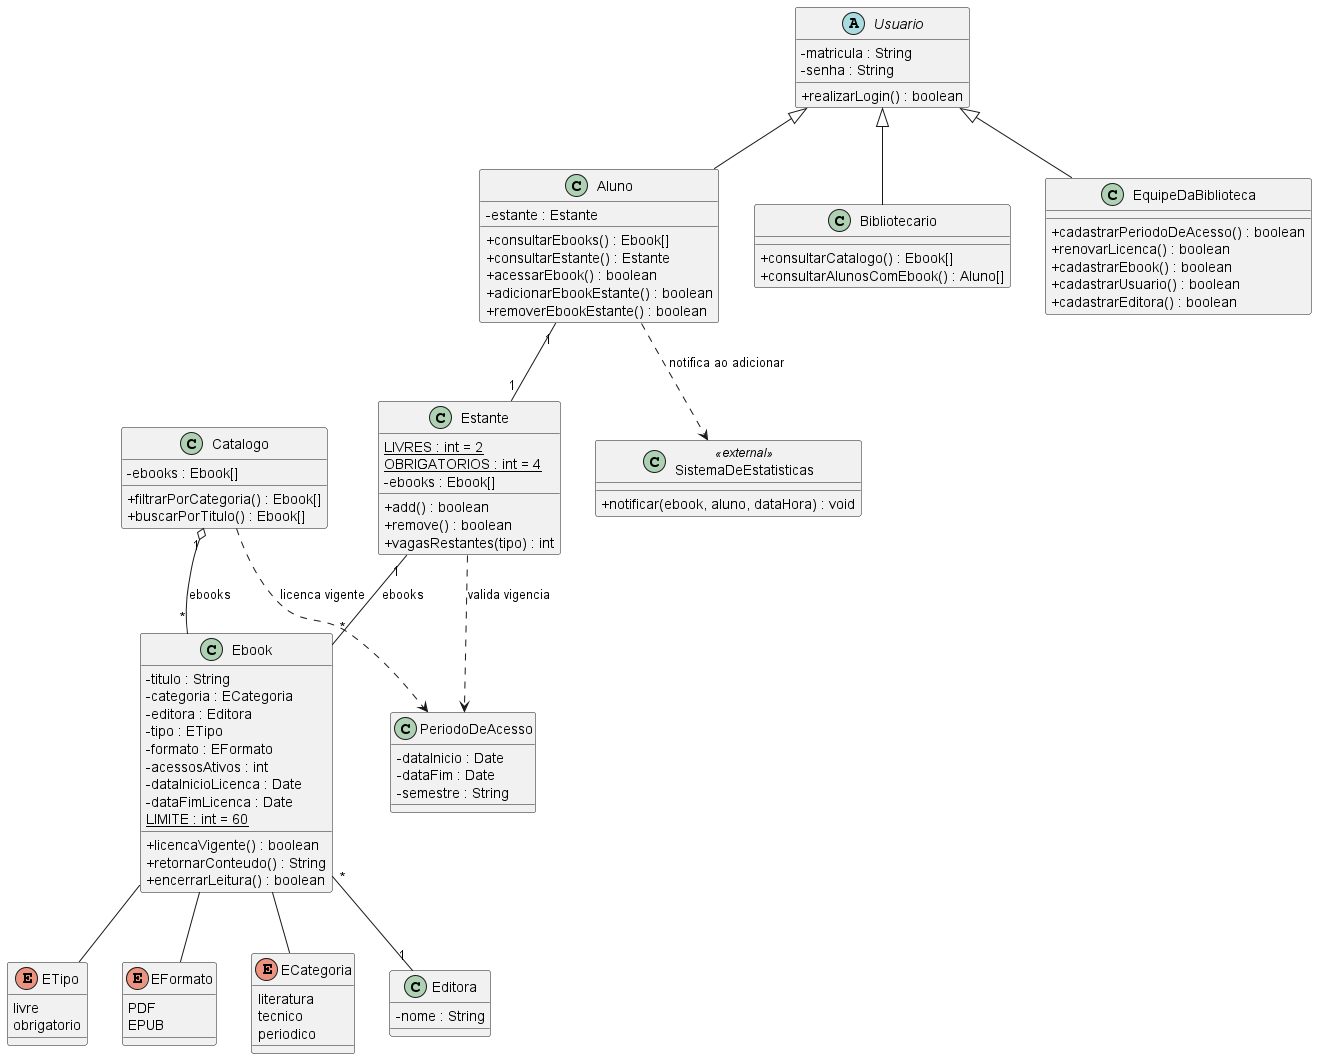

The diagram above was rendered by PlantUML. Its source (embedded in the PNG):
@startuml classes_ebooks
' =====================================================================
' Sistema de Gestao de eBooks da Biblioteca Universitaria
' Diagrama de Classes - Lab01S01
' Fonte versionada em docs/diagramas/classes.puml
' =====================================================================

skinparam classAttributeIconSize 0
skinparam shadowing false

' ============================ ATORES / USUARIOS =======================
abstract class Usuario {
  - matricula : String
  - senha : String
  + realizarLogin() : boolean
}

class Aluno {
  - estante : Estante
  + consultarEbooks() : Ebook[]
  + consultarEstante() : Estante
  + acessarEbook() : boolean
  + adicionarEbookEstante() : boolean
  + removerEbookEstante() : boolean
}

class Bibliotecario {
  + consultarCatalogo() : Ebook[]
  + consultarAlunosComEbook() : Aluno[]
}

class EquipeDaBiblioteca {
  + cadastrarPeriodoDeAcesso() : boolean
  + renovarLicenca() : boolean
  + cadastrarEbook() : boolean
  + cadastrarUsuario() : boolean
  + cadastrarEditora() : boolean
}

Usuario <|-- Aluno
Usuario <|-- Bibliotecario
Usuario <|-- EquipeDaBiblioteca

' ============================== ACERVO =================================
class Ebook {
  - titulo : String
  - categoria : ECategoria
  - editora : Editora
  - tipo : ETipo
  - formato : EFormato
  - acessosAtivos : int
  - dataInicioLicenca : Date
  - dataFimLicenca : Date
  {static} LIMITE : int = 60
  + licencaVigente() : boolean
  + retornarConteudo() : String
  + encerrarLeitura() : boolean
}

enum ETipo {
  livre
  obrigatorio
}

enum EFormato {
  PDF
  EPUB
}

enum ECategoria {
  literatura
  tecnico
  periodico
}

class Editora {
  - nome : String
}

Ebook "*" -- "1" Editora
Ebook -- ETipo
Ebook -- EFormato
Ebook -- ECategoria

' ========================== PERIODO DE ACESSO ===========================
class PeriodoDeAcesso {
  - dataInicio : Date
  - dataFim : Date
  - semestre : String
}

' ============================== ESTANTE =================================
class Estante {
  {static} LIVRES : int = 2
  {static} OBRIGATORIOS : int = 4
  - ebooks : Ebook[]
  + add() : boolean
  + remove() : boolean
  + vagasRestantes(tipo) : int
}

Aluno "1" -- "1" Estante
Estante "1" -- "*" Ebook : ebooks
Estante ..> PeriodoDeAcesso : valida vigencia

' ============================== CATALOGO =================================
class Catalogo {
  - ebooks : Ebook[]
  + filtrarPorCategoria() : Ebook[]
  + buscarPorTitulo() : Ebook[]
}

Catalogo "1" o-- "*" Ebook : ebooks
Catalogo ..> PeriodoDeAcesso : licenca vigente

' ======================== SISTEMA EXTERNO (ESTATISTICAS) =================
class SistemaDeEstatisticas <<external>> {
  + notificar(ebook, aluno, dataHora) : void
}

Aluno ..> SistemaDeEstatisticas : notifica ao adicionar

@enduml